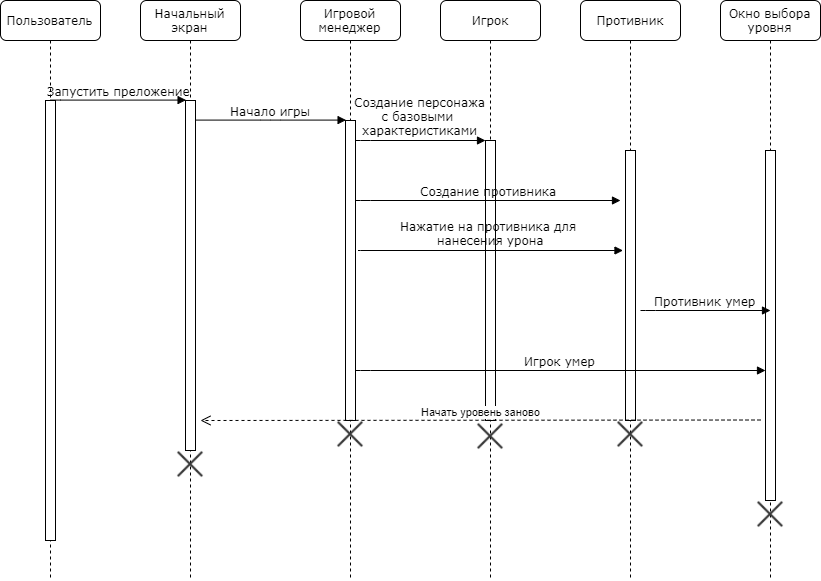

The diagram above was exported from draw.io. Its source (the exported page's mxGraphModel, read from the mxfile embedded in the PNG):
<mxGraphModel dx="1205" dy="571" grid="1" gridSize="10" guides="1" tooltips="1" connect="1" arrows="1" fold="1" page="1" pageScale="1" pageWidth="1100" pageHeight="850" background="#ffffff" math="0" shadow="0">
  <root>
    <mxCell id="0" />
    <mxCell id="1" parent="0" />
    <mxCell id="7baba1c4bc27f4b0-2" value="Начальный экран" style="shape=umlLifeline;perimeter=lifelinePerimeter;whiteSpace=wrap;html=1;container=1;collapsible=0;recursiveResize=0;outlineConnect=0;rounded=1;shadow=0;comic=0;labelBackgroundColor=none;strokeColor=#000000;strokeWidth=1;fillColor=#FFFFFF;fontFamily=Verdana;fontSize=12;fontColor=#000000;align=center;" parent="1" vertex="1">
      <mxGeometry x="240" y="80" width="100" height="580" as="geometry" />
    </mxCell>
    <mxCell id="7baba1c4bc27f4b0-10" value="" style="html=1;points=[];perimeter=orthogonalPerimeter;rounded=0;shadow=0;comic=0;labelBackgroundColor=none;strokeColor=#000000;strokeWidth=1;fillColor=#FFFFFF;fontFamily=Verdana;fontSize=12;fontColor=#000000;align=center;" parent="7baba1c4bc27f4b0-2" vertex="1">
      <mxGeometry x="45" y="100" width="10" height="350" as="geometry" />
    </mxCell>
    <mxCell id="lqjbW4ErK5D9S_KJluEA-16" value="" style="shape=image;html=1;verticalAlign=top;verticalLabelPosition=bottom;labelBackgroundColor=#ffffff;imageAspect=0;aspect=fixed;image=https://cdn4.iconfinder.com/data/icons/integral/128/cross-128.png" vertex="1" parent="7baba1c4bc27f4b0-2">
      <mxGeometry x="36" y="450" width="28" height="28" as="geometry" />
    </mxCell>
    <mxCell id="7baba1c4bc27f4b0-3" value="Игровой менеджер" style="shape=umlLifeline;perimeter=lifelinePerimeter;whiteSpace=wrap;html=1;container=1;collapsible=0;recursiveResize=0;outlineConnect=0;rounded=1;shadow=0;comic=0;labelBackgroundColor=none;strokeColor=#000000;strokeWidth=1;fillColor=#FFFFFF;fontFamily=Verdana;fontSize=12;fontColor=#000000;align=center;" parent="1" vertex="1">
      <mxGeometry x="400" y="80" width="100" height="580" as="geometry" />
    </mxCell>
    <mxCell id="7baba1c4bc27f4b0-13" value="" style="html=1;points=[];perimeter=orthogonalPerimeter;rounded=0;shadow=0;comic=0;labelBackgroundColor=none;strokeColor=#000000;strokeWidth=1;fillColor=#FFFFFF;fontFamily=Verdana;fontSize=12;fontColor=#000000;align=center;" parent="7baba1c4bc27f4b0-3" vertex="1">
      <mxGeometry x="45" y="120" width="10" height="300" as="geometry" />
    </mxCell>
    <mxCell id="lqjbW4ErK5D9S_KJluEA-17" value="" style="shape=image;html=1;verticalAlign=top;verticalLabelPosition=bottom;labelBackgroundColor=#ffffff;imageAspect=0;aspect=fixed;image=https://cdn4.iconfinder.com/data/icons/integral/128/cross-128.png" vertex="1" parent="7baba1c4bc27f4b0-3">
      <mxGeometry x="36" y="420" width="28" height="28" as="geometry" />
    </mxCell>
    <mxCell id="7baba1c4bc27f4b0-4" value="Игрок" style="shape=umlLifeline;perimeter=lifelinePerimeter;whiteSpace=wrap;html=1;container=1;collapsible=0;recursiveResize=0;outlineConnect=0;rounded=1;shadow=0;comic=0;labelBackgroundColor=none;strokeColor=#000000;strokeWidth=1;fillColor=#FFFFFF;fontFamily=Verdana;fontSize=12;fontColor=#000000;align=center;" parent="1" vertex="1">
      <mxGeometry x="540" y="80" width="100" height="580" as="geometry" />
    </mxCell>
    <mxCell id="lqjbW4ErK5D9S_KJluEA-18" value="" style="shape=image;html=1;verticalAlign=top;verticalLabelPosition=bottom;labelBackgroundColor=#ffffff;imageAspect=0;aspect=fixed;image=https://cdn4.iconfinder.com/data/icons/integral/128/cross-128.png" vertex="1" parent="7baba1c4bc27f4b0-4">
      <mxGeometry x="36" y="422" width="28" height="28" as="geometry" />
    </mxCell>
    <mxCell id="7baba1c4bc27f4b0-5" value="Противник" style="shape=umlLifeline;perimeter=lifelinePerimeter;whiteSpace=wrap;html=1;container=1;collapsible=0;recursiveResize=0;outlineConnect=0;rounded=1;shadow=0;comic=0;labelBackgroundColor=none;strokeColor=#000000;strokeWidth=1;fillColor=#FFFFFF;fontFamily=Verdana;fontSize=12;fontColor=#000000;align=center;" parent="1" vertex="1">
      <mxGeometry x="680" y="80" width="100" height="580" as="geometry" />
    </mxCell>
    <mxCell id="7baba1c4bc27f4b0-19" value="" style="html=1;points=[];perimeter=orthogonalPerimeter;rounded=0;shadow=0;comic=0;labelBackgroundColor=none;strokeColor=#000000;strokeWidth=1;fillColor=#FFFFFF;fontFamily=Verdana;fontSize=12;fontColor=#000000;align=center;" parent="7baba1c4bc27f4b0-5" vertex="1">
      <mxGeometry x="45" y="150" width="10" height="270" as="geometry" />
    </mxCell>
    <mxCell id="lqjbW4ErK5D9S_KJluEA-19" value="" style="shape=image;html=1;verticalAlign=top;verticalLabelPosition=bottom;labelBackgroundColor=#ffffff;imageAspect=0;aspect=fixed;image=https://cdn4.iconfinder.com/data/icons/integral/128/cross-128.png" vertex="1" parent="7baba1c4bc27f4b0-5">
      <mxGeometry x="36" y="420" width="28" height="28" as="geometry" />
    </mxCell>
    <mxCell id="7baba1c4bc27f4b0-6" value="Окно выбора уровня" style="shape=umlLifeline;perimeter=lifelinePerimeter;whiteSpace=wrap;html=1;container=1;collapsible=0;recursiveResize=0;outlineConnect=0;rounded=1;shadow=0;comic=0;labelBackgroundColor=none;strokeColor=#000000;strokeWidth=1;fillColor=#FFFFFF;fontFamily=Verdana;fontSize=12;fontColor=#000000;align=center;" parent="1" vertex="1">
      <mxGeometry x="820" y="80" width="100" height="580" as="geometry" />
    </mxCell>
    <mxCell id="lqjbW4ErK5D9S_KJluEA-11" value="" style="html=1;points=[];perimeter=orthogonalPerimeter;rounded=0;shadow=0;comic=0;labelBackgroundColor=none;strokeColor=#000000;strokeWidth=1;fillColor=#FFFFFF;fontFamily=Verdana;fontSize=12;fontColor=#000000;align=center;" vertex="1" parent="7baba1c4bc27f4b0-6">
      <mxGeometry x="45" y="150" width="10" height="350" as="geometry" />
    </mxCell>
    <mxCell id="7baba1c4bc27f4b0-8" value="Пользователь" style="shape=umlLifeline;perimeter=lifelinePerimeter;whiteSpace=wrap;html=1;container=1;collapsible=0;recursiveResize=0;outlineConnect=0;rounded=1;shadow=0;comic=0;labelBackgroundColor=none;strokeColor=#000000;strokeWidth=1;fillColor=#FFFFFF;fontFamily=Verdana;fontSize=12;fontColor=#000000;align=center;" parent="1" vertex="1">
      <mxGeometry x="100" y="80" width="100" height="580" as="geometry" />
    </mxCell>
    <mxCell id="7baba1c4bc27f4b0-9" value="" style="html=1;points=[];perimeter=orthogonalPerimeter;rounded=0;shadow=0;comic=0;labelBackgroundColor=none;strokeColor=#000000;strokeWidth=1;fillColor=#FFFFFF;fontFamily=Verdana;fontSize=12;fontColor=#000000;align=center;" parent="7baba1c4bc27f4b0-8" vertex="1">
      <mxGeometry x="45" y="100" width="10" height="440" as="geometry" />
    </mxCell>
    <mxCell id="7baba1c4bc27f4b0-16" value="" style="html=1;points=[];perimeter=orthogonalPerimeter;rounded=0;shadow=0;comic=0;labelBackgroundColor=none;strokeColor=#000000;strokeWidth=1;fillColor=#FFFFFF;fontFamily=Verdana;fontSize=12;fontColor=#000000;align=center;" parent="1" vertex="1">
      <mxGeometry x="585" y="220" width="10" height="280" as="geometry" />
    </mxCell>
    <mxCell id="7baba1c4bc27f4b0-17" value="Создание персонажа&lt;br&gt;с базовыми&amp;nbsp;&lt;br&gt;характеристиками" style="html=1;verticalAlign=bottom;endArrow=block;labelBackgroundColor=none;fontFamily=Verdana;fontSize=12;edgeStyle=elbowEdgeStyle;elbow=vertical;" parent="1" source="7baba1c4bc27f4b0-13" target="7baba1c4bc27f4b0-16" edge="1">
      <mxGeometry relative="1" as="geometry">
        <mxPoint x="510" y="220" as="sourcePoint" />
        <Array as="points">
          <mxPoint x="460" y="220" />
        </Array>
      </mxGeometry>
    </mxCell>
    <mxCell id="7baba1c4bc27f4b0-11" value="Запустить преложение" style="html=1;verticalAlign=bottom;endArrow=block;entryX=0;entryY=0;labelBackgroundColor=none;fontFamily=Verdana;fontSize=12;edgeStyle=elbowEdgeStyle;elbow=vertical;" parent="1" source="7baba1c4bc27f4b0-9" target="7baba1c4bc27f4b0-10" edge="1">
      <mxGeometry relative="1" as="geometry">
        <mxPoint x="220" y="190" as="sourcePoint" />
      </mxGeometry>
    </mxCell>
    <mxCell id="7baba1c4bc27f4b0-14" value="Начало игры" style="html=1;verticalAlign=bottom;endArrow=block;entryX=0;entryY=0;labelBackgroundColor=none;fontFamily=Verdana;fontSize=12;edgeStyle=elbowEdgeStyle;elbow=vertical;" parent="1" source="7baba1c4bc27f4b0-10" target="7baba1c4bc27f4b0-13" edge="1">
      <mxGeometry relative="1" as="geometry">
        <mxPoint x="370" y="200" as="sourcePoint" />
      </mxGeometry>
    </mxCell>
    <mxCell id="lqjbW4ErK5D9S_KJluEA-8" value="Создание противника" style="html=1;verticalAlign=bottom;endArrow=block;labelBackgroundColor=none;fontFamily=Verdana;fontSize=12;edgeStyle=elbowEdgeStyle;elbow=vertical;" edge="1" parent="1">
      <mxGeometry relative="1" as="geometry">
        <mxPoint x="455" y="280" as="sourcePoint" />
        <Array as="points">
          <mxPoint x="460" y="280" />
        </Array>
        <mxPoint x="720" y="280" as="targetPoint" />
      </mxGeometry>
    </mxCell>
    <mxCell id="lqjbW4ErK5D9S_KJluEA-9" value="Нажатие на противника для&amp;nbsp;&lt;br&gt;нанесения урона" style="html=1;verticalAlign=bottom;endArrow=block;labelBackgroundColor=none;fontFamily=Verdana;fontSize=12;edgeStyle=elbowEdgeStyle;elbow=vertical;" edge="1" parent="1">
      <mxGeometry relative="1" as="geometry">
        <mxPoint x="457.5" y="330" as="sourcePoint" />
        <Array as="points">
          <mxPoint x="462.5" y="330" />
        </Array>
        <mxPoint x="722.5" y="330" as="targetPoint" />
      </mxGeometry>
    </mxCell>
    <mxCell id="lqjbW4ErK5D9S_KJluEA-12" value="Противник умер" style="html=1;verticalAlign=bottom;endArrow=block;labelBackgroundColor=none;fontFamily=Verdana;fontSize=12;edgeStyle=elbowEdgeStyle;elbow=vertical;" edge="1" parent="1">
      <mxGeometry relative="1" as="geometry">
        <mxPoint x="740" y="390" as="sourcePoint" />
        <Array as="points">
          <mxPoint x="745" y="390" />
        </Array>
        <mxPoint x="870" y="390" as="targetPoint" />
      </mxGeometry>
    </mxCell>
    <mxCell id="lqjbW4ErK5D9S_KJluEA-13" value="Игрок умер" style="html=1;verticalAlign=bottom;endArrow=block;labelBackgroundColor=none;fontFamily=Verdana;fontSize=12;edgeStyle=elbowEdgeStyle;elbow=vertical;" edge="1" parent="1" target="lqjbW4ErK5D9S_KJluEA-11">
      <mxGeometry relative="1" as="geometry">
        <mxPoint x="455" y="450" as="sourcePoint" />
        <Array as="points">
          <mxPoint x="460" y="450" />
        </Array>
        <mxPoint x="585" y="450" as="targetPoint" />
      </mxGeometry>
    </mxCell>
    <mxCell id="lqjbW4ErK5D9S_KJluEA-15" value="Начать уровень заново" style="html=1;verticalAlign=bottom;endArrow=open;dashed=1;endSize=8;" edge="1" parent="1">
      <mxGeometry relative="1" as="geometry">
        <mxPoint x="860" y="499.5" as="sourcePoint" />
        <mxPoint x="300" y="500" as="targetPoint" />
      </mxGeometry>
    </mxCell>
    <mxCell id="lqjbW4ErK5D9S_KJluEA-20" value="" style="shape=image;html=1;verticalAlign=top;verticalLabelPosition=bottom;labelBackgroundColor=#ffffff;imageAspect=0;aspect=fixed;image=https://cdn4.iconfinder.com/data/icons/integral/128/cross-128.png" vertex="1" parent="1">
      <mxGeometry x="856" y="580" width="28" height="28" as="geometry" />
    </mxCell>
  </root>
</mxGraphModel>